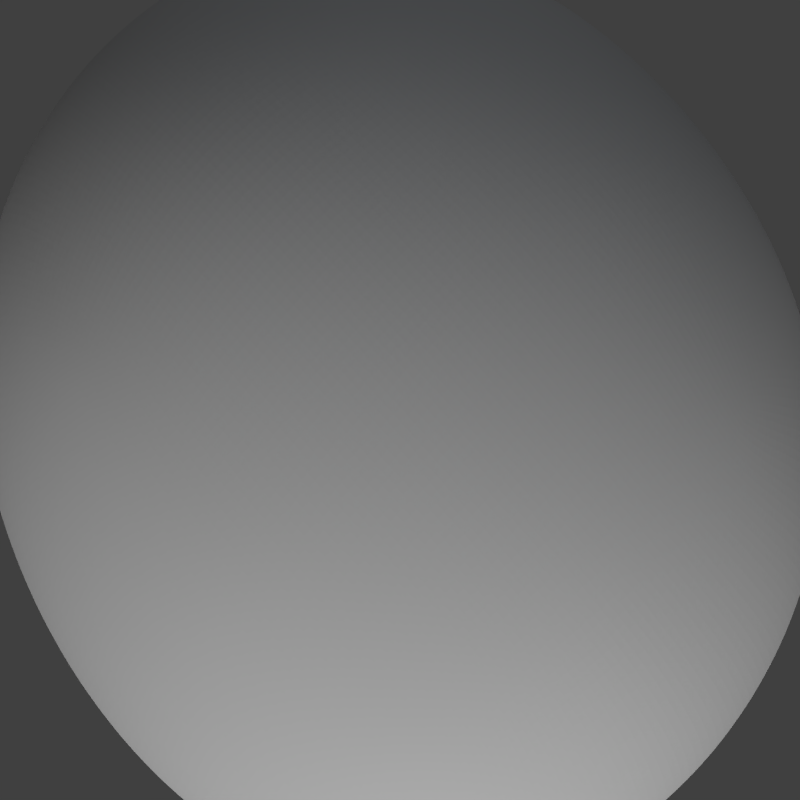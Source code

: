 # Source: gold.blend  (saved by Blender 2.69.0; exported with 4.5.12 LTS)
import bpy
from mathutils import Matrix  # noqa: F401  (used for matrix-valued properties, if any)

bpy.ops.wm.read_factory_settings(use_empty=True)
scene = bpy.context.scene
scene.name = 'Scene'

# ---- collections
col_collection_1 = bpy.data.collections.new('Collection 1'); scene.collection.children.link(col_collection_1)

# ---- materials (node trees are filled in below, after node groups)
mat_material = bpy.data.materials.new('Material')
mat_material.alpha_threshold = 0.0
mat_material.use_transparent_shadow = False
mat_material.roughness = 0.5
mat_material.line_color = (0.0, 0.0, 0.0, 1.0)

# ---- material node trees

# ---- world
world_world = bpy.data.worlds.new('World'); scene.world = world_world
world_world.color = (0.05088, 0.05088, 0.05088)
world_world.use_sun_shadow = False
world_world.sun_shadow_jitter_overblur = 0.0
world_world.cycles.sampling_method = 'MANUAL'
world_world.cycles.sample_map_resolution = 256

# ---- cameras
cam_camera = bpy.data.cameras.new('Camera')
cam_camera.type = 'ORTHO'
cam_camera.clip_end = 100.0
cam_camera.lens = 35.0
cam_camera.sensor_width = 32.0
cam_camera.sensor_height = 18.0
cam_camera.ortho_scale = 2.0
cam_camera.dof.focus_distance = 0.0
cam_camera.dof.aperture_fstop = 128.0

# ---- lights
light_point = bpy.data.lights.new('Point', 'POINT')
light_point.color = (0.7484, 0.8658, 1.0)
light_point.transmission_factor = 0.0
light_point.energy = 20.0
light_point.shadow_buffer_clip_start = 0.5
light_point.shadow_soft_size = 0.1
light_point.shadow_maximum_resolution = 0.006
light_point.use_absolute_resolution = True
light_point.cycles.use_multiple_importance_sampling = False
light_lamp = bpy.data.lights.new('Lamp', 'SUN')
light_lamp.transmission_factor = 0.0
light_lamp.cutoff_distance = 30.0
light_lamp.angle = 1.571
light_lamp.energy = 1.5
light_lamp.shadow_buffer_clip_start = 1.001
light_lamp.shadow_soft_size = 1.0
light_lamp.shadow_cascade_max_distance = 1000.0
light_lamp.cycles.use_multiple_importance_sampling = False

# ---- meshes
me_cube = bpy.data.meshes.new('Cube')
me_cube.from_pydata([(1.153, 1.307, -0.6621), (0.9941, -0.8126, -0.6545), (-0.9166, -1.067, -1.238), (-0.7499, 0.9588, -0.9073), (0.7751, 1.023, 0.7511), (0.6617, -0.9569, 0.6501), (-0.7037, -1.185, 0.8799), (-0.9948, 0.8749, 0.6446)], [], [(0, 1, 2, 3), (4, 7, 6, 5), (0, 4, 5, 1), (1, 5, 6, 2), (2, 6, 7, 3), (4, 0, 3, 7)])
me_cube.materials.append(mat_material)
me_cube.use_remesh_preserve_volume = False
me_cube.use_remesh_preserve_attributes = False
me_cube.use_mirror_vertex_groups = False
me_cube.update()

# ---- objects
ob_point = bpy.data.objects.new('Point', light_point)
ob_cube = bpy.data.objects.new('Cube', me_cube)
ob_lamp = bpy.data.objects.new('Lamp', light_lamp)
ob_camera = bpy.data.objects.new('Camera', cam_camera)

# ---- transforms, parenting, visibility, modifiers, constraints
ob_point.location = (-3.68, -2.376, 2.77)
ob_point.lineart.crease_threshold = 0.0
ob_cube.location = (0.0, 0.0, 0.0)
ob_cube.lock_rotations_4d = False
ob_cube.empty_display_type = 'ARROWS'
ob_cube.lineart.crease_threshold = 0.0
_m = ob_cube.modifiers.new('Subsurf', 'SUBSURF')
_m.uv_smooth = 'PRESERVE_CORNERS'
_m.levels = 6
_m.render_levels = 6
_m.show_only_control_edges = False
_m = ob_cube.modifiers.new('Displace', 'DISPLACE')
_m.mid_level = 0.5641
_m.strength = 0.7
ob_lamp.location = (4.076, 1.005, 5.904)
ob_lamp.rotation_euler = (0.0, 1.222, 0.8727)
ob_lamp.lock_rotations_4d = False
ob_lamp.empty_display_type = 'ARROWS'
ob_lamp.color = (0.0, 0.0, 0.0, 0.0)
ob_lamp.lineart.crease_threshold = 0.0
ob_camera.location = (0.0, 0.0, 5.0)
ob_camera.rotation_euler = (0.0, -0.0, 2.443)
ob_camera.lock_rotations_4d = False
ob_camera.empty_display_type = 'ARROWS'
ob_camera.color = (0.0, 0.0, 0.0, 0.0)
ob_camera.display_type = 'WIRE'
ob_camera.lineart.crease_threshold = 0.0

# ---- collection membership
col_collection_1.objects.link(ob_point)
col_collection_1.objects.link(ob_cube)
col_collection_1.objects.link(ob_lamp)
col_collection_1.objects.link(ob_camera)

# ---- scene / render settings (as saved in the file)
scene.camera = ob_camera
scene.frame_start = 0; scene.frame_end = 50; scene.frame_set(51)
scene.render.engine = 'BLENDER_EEVEE_NEXT'
scene.render.image_settings.compression = 90
scene.render.resolution_x = 70
scene.render.resolution_y = 70
scene.render.dither_intensity = 0.0
scene.render.bake_margin = 2
scene.render.bake_bias = 0.0
scene.cycles.use_denoising = False
scene.cycles.samples = 10
scene.cycles.sampling_pattern = 'TABULATED_SOBOL'
scene.cycles.light_sampling_threshold = 0.0
scene.cycles.use_adaptive_sampling = False
scene.cycles.use_light_tree = False
scene.cycles.blur_glossy = 0.0
scene.cycles.volume_bounces = 1
scene.cycles.pixel_filter_type = 'GAUSSIAN'
scene.cycles.sample_clamp_indirect = 0.0
scene.view_settings.view_transform = 'Standard'
bpy.context.view_layer.update()
